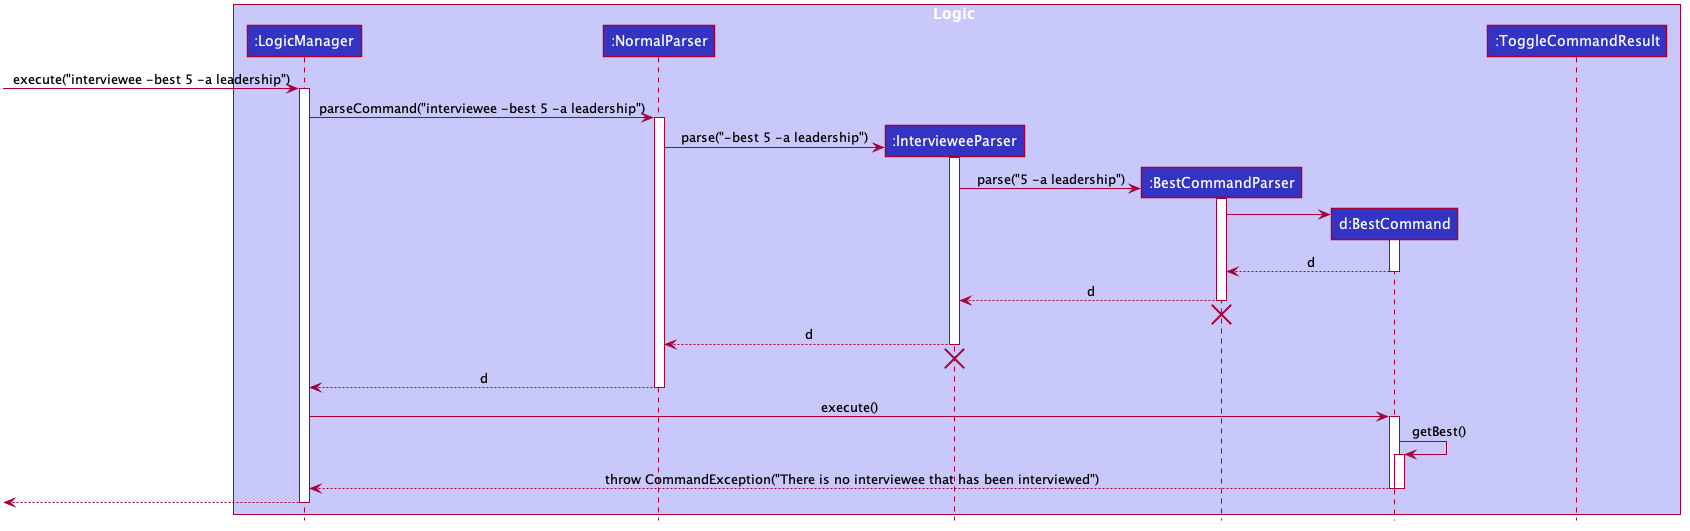

The diagram above was rendered by PlantUML. Its source (embedded in the PNG):
@startuml








skinparam BackgroundColor #FFFFFFF

skinparam Shadowing false

skinparam Class {
    FontColor #FFFFFF
    BorderThickness 1
    BorderColor #FFFFFF
    StereotypeFontColor #FFFFFF
    FontName Arial
}

skinparam Actor {
    BorderColor #000000
    Color #000000
    FontName Arial
}

skinparam Sequence {
    MessageAlign center
    BoxFontSize 15
    BoxPadding 0
    BoxFontColor #FFFFFF
    FontName Arial
}

skinparam Participant {
    FontColor #FFFFFFF
    Padding 20
}

skinparam MinClassWidth 50
skinparam ParticipantPadding 10
skinparam Shadowing false
skinparam DefaultTextAlignment center
skinparam packageStyle Rectangle

hide footbox
hide members
hide circle

box Logic #C8C8FA
participant ":LogicManager" as LogicManager #3333C4
participant ":NormalParser" as NormalParser #3333C4
participant ":IntervieweeParser" as IntervieweeParser #3333C4
participant ":BestCommandParser" as BestCommandParser #3333C4
participant "d:BestCommand" as BestCommand #3333C4
participant ":ToggleCommandResult" as ToggleCommandResult #3333C4
end box

[-> LogicManager : execute("interviewee -best 5 -a leadership")
activate LogicManager

LogicManager -> NormalParser : parseCommand("interviewee -best 5 -a leadership")
activate NormalParser

create IntervieweeParser
NormalParser -> IntervieweeParser : parse("-best 5 -a leadership")
activate IntervieweeParser

create BestCommandParser
IntervieweeParser -> BestCommandParser : parse("5 -a leadership")
activate BestCommandParser

create BestCommand
BestCommandParser -> BestCommand
activate BestCommand

BestCommand --> BestCommandParser : d
deactivate BestCommand

BestCommandParser --> IntervieweeParser : d
deactivate BestCommandParser
BestCommandParser -[hidden]-> IntervieweeParser
destroy BestCommandParser

IntervieweeParser --> NormalParser : d
deactivate IntervieweeParser
IntervieweeParser -[hidden]-> NormalParser
destroy IntervieweeParser

NormalParser --> LogicManager : d
deactivate NormalParser

LogicManager -> BestCommand : execute()
activate BestCommand

BestCommand -> BestCommand : getBest()
activate BestCommand

BestCommand --> LogicManager : throw CommandException("There is no interviewee that has been interviewed")

deactivate BestCommand

deactivate BestCommand

[<--LogicManager
deactivate LogicManager

@enduml